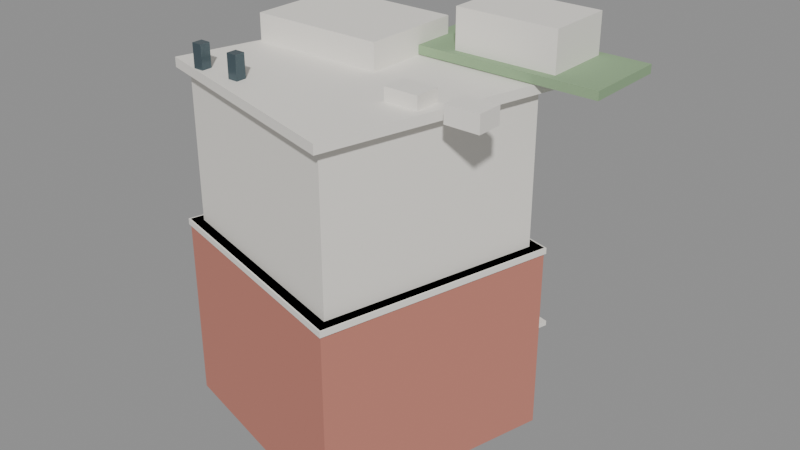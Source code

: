# Source: house_of_innovation.blend  (saved by Blender 5.2.45; exported with 4.5.12 LTS)
import bpy
from mathutils import Matrix  # noqa: F401  (used for matrix-valued properties, if any)

bpy.ops.wm.read_factory_settings(use_empty=True)
scene = bpy.context.scene
scene.name = 'Scene'

# ---- materials (node trees are filled in below, after node groups)
mat_gen_brick = bpy.data.materials.new('GEN_brick')
mat_gen_brick.diffuse_color = (0.55, 0.21, 0.16, 1.0)
mat_gen_upper = bpy.data.materials.new('GEN_upper')
mat_gen_upper.diffuse_color = (0.88, 0.85, 0.79, 1.0)
mat_gen_white = bpy.data.materials.new('GEN_white')
mat_gen_white.diffuse_color = (0.9, 0.87, 0.81, 1.0)
mat_gen_dark = bpy.data.materials.new('GEN_dark')
mat_gen_dark.diffuse_color = (0.08, 0.12, 0.14, 1.0)
mat_gen_green = bpy.data.materials.new('GEN_green')
mat_gen_green.diffuse_color = (0.28, 0.42, 0.24, 1.0)
mat_gen_glass = bpy.data.materials.new('GEN_glass')
mat_gen_glass.diffuse_color = (0.16, 0.28, 0.32, 1.0)

# ---- material node trees
mat_gen_brick.use_nodes = True; mat_gen_brick.node_tree.nodes.clear()
_N = mat_gen_brick.node_tree.nodes; _L = mat_gen_brick.node_tree.links
n0 = _N.new('ShaderNodeBsdfPrincipled'); n0.name = 'Principled BSDF'; n0.location = (-200, 100)
n0.inputs[0].default_value = (0.55, 0.21, 0.16, 1.0)
n0.inputs[2].default_value = 0.8
n0.inputs[10].default_value = 0.005
n1 = _N.new('ShaderNodeOutputMaterial'); n1.name = 'Material Output'; n1.location = (200, 100)
_L.new(n0.outputs[0], n1.inputs[0])
n1.is_active_output = True
mat_gen_upper.use_nodes = True; mat_gen_upper.node_tree.nodes.clear()
_N = mat_gen_upper.node_tree.nodes; _L = mat_gen_upper.node_tree.links
n0 = _N.new('ShaderNodeBsdfPrincipled'); n0.name = 'Principled BSDF'; n0.location = (-200, 100)
n0.inputs[0].default_value = (0.88, 0.85, 0.79, 1.0)
n0.inputs[2].default_value = 0.6
n0.inputs[10].default_value = 0.005
n1 = _N.new('ShaderNodeOutputMaterial'); n1.name = 'Material Output'; n1.location = (200, 100)
_L.new(n0.outputs[0], n1.inputs[0])
n1.is_active_output = True
mat_gen_white.use_nodes = True; mat_gen_white.node_tree.nodes.clear()
_N = mat_gen_white.node_tree.nodes; _L = mat_gen_white.node_tree.links
n0 = _N.new('ShaderNodeBsdfPrincipled'); n0.name = 'Principled BSDF'; n0.location = (-200, 100)
n0.inputs[0].default_value = (0.9, 0.87, 0.81, 1.0)
n0.inputs[2].default_value = 0.6
n0.inputs[10].default_value = 0.005
n1 = _N.new('ShaderNodeOutputMaterial'); n1.name = 'Material Output'; n1.location = (200, 100)
_L.new(n0.outputs[0], n1.inputs[0])
n1.is_active_output = True
mat_gen_dark.use_nodes = True; mat_gen_dark.node_tree.nodes.clear()
_N = mat_gen_dark.node_tree.nodes; _L = mat_gen_dark.node_tree.links
n0 = _N.new('ShaderNodeBsdfPrincipled'); n0.name = 'Principled BSDF'; n0.location = (-200, 100)
n0.inputs[0].default_value = (0.08, 0.12, 0.14, 1.0)
n0.inputs[1].default_value = 0.4
n0.inputs[2].default_value = 0.25
n0.inputs[10].default_value = 0.005
n1 = _N.new('ShaderNodeOutputMaterial'); n1.name = 'Material Output'; n1.location = (200, 100)
_L.new(n0.outputs[0], n1.inputs[0])
n1.is_active_output = True
mat_gen_green.use_nodes = True; mat_gen_green.node_tree.nodes.clear()
_N = mat_gen_green.node_tree.nodes; _L = mat_gen_green.node_tree.links
n0 = _N.new('ShaderNodeBsdfPrincipled'); n0.name = 'Principled BSDF'; n0.location = (-200, 100)
n0.inputs[0].default_value = (0.28, 0.42, 0.24, 1.0)
n0.inputs[2].default_value = 1.0
n0.inputs[10].default_value = 0.005
n1 = _N.new('ShaderNodeOutputMaterial'); n1.name = 'Material Output'; n1.location = (200, 100)
_L.new(n0.outputs[0], n1.inputs[0])
n1.is_active_output = True
mat_gen_glass.use_nodes = True; mat_gen_glass.node_tree.nodes.clear()
_N = mat_gen_glass.node_tree.nodes; _L = mat_gen_glass.node_tree.links
n0 = _N.new('ShaderNodeBsdfPrincipled'); n0.name = 'Principled BSDF'; n0.location = (-200, 100)
n0.inputs[0].default_value = (0.16, 0.28, 0.32, 1.0)
n0.inputs[1].default_value = 0.35
n0.inputs[2].default_value = 0.12
n0.inputs[10].default_value = 0.005
n1 = _N.new('ShaderNodeOutputMaterial'); n1.name = 'Material Output'; n1.location = (200, 100)
_L.new(n0.outputs[0], n1.inputs[0])
n1.is_active_output = True

# ---- meshes
me_house_of_innovation_base = bpy.data.meshes.new('House of Innovation_base')
me_house_of_innovation_base.from_pydata([(-8.51, -4.77, 0.0), (4.92, -8.54, 0.0), (8.41, 4.9, 0.0), (-4.83, 8.48, 0.0), (-8.51, -4.77, 11.2), (4.92, -8.54, 11.2), (8.41, 4.9, 11.2), (-4.83, 8.48, 11.2)], [], [(0, 1, 5, 4), (1, 2, 6, 5), (2, 3, 7, 6), (3, 0, 4, 7), (4, 5, 6, 7), (3, 2, 1, 0)])
me_house_of_innovation_base.materials.append(mat_gen_brick)
me_house_of_innovation_base.update()
me_house_of_innovation_upper = bpy.data.meshes.new('House of Innovation_upper')
me_house_of_innovation_upper.from_pydata([(-7.833, -4.391, 11.2), (4.522, -7.859, 11.2), (7.733, 4.506, 11.2), (-4.448, 7.799, 11.2), (-7.833, -4.391, 20.0), (4.522, -7.859, 20.0), (7.733, 4.506, 20.0), (-4.448, 7.799, 20.0)], [], [(0, 1, 5, 4), (1, 2, 6, 5), (2, 3, 7, 6), (3, 0, 4, 7), (4, 5, 6, 7), (3, 2, 1, 0)])
me_house_of_innovation_upper.materials.append(mat_gen_upper)
me_house_of_innovation_upper.update()
me_house_of_innovation_band = bpy.data.meshes.new('House of Innovation_band')
me_house_of_innovation_band.from_pydata([(-8.612, -4.827, 10.85), (4.98, -8.642, 10.85), (8.512, 4.959, 10.85), (-4.887, 8.582, 10.85), (-8.612, -4.827, 11.2), (4.98, -8.642, 11.2), (8.512, 4.959, 11.2), (-4.887, 8.582, 11.2)], [], [(0, 1, 5, 4), (1, 2, 6, 5), (2, 3, 7, 6), (3, 0, 4, 7), (4, 5, 6, 7), (3, 2, 1, 0)])
me_house_of_innovation_band.materials.append(mat_gen_white)
me_house_of_innovation_band.update()
me_house_of_innovation_parapet = bpy.data.meshes.new('House of Innovation_parapet')
me_house_of_innovation_parapet.from_pydata([(-8.51, -4.77, 20.0), (4.92, -8.54, 20.0), (8.41, 4.9, 20.0), (-4.83, 8.48, 20.0), (-8.51, -4.77, 20.55), (4.92, -8.54, 20.55), (8.41, 4.9, 20.55), (-4.83, 8.48, 20.55)], [], [(0, 1, 5, 4), (1, 2, 6, 5), (2, 3, 7, 6), (3, 0, 4, 7), (4, 5, 6, 7), (3, 2, 1, 0)])
me_house_of_innovation_parapet.materials.append(mat_gen_white)
me_house_of_innovation_parapet.update()
me_cube = bpy.data.meshes.new('Cube')
me_cube.from_pydata([(-0.5, -0.5, -0.5), (-0.5, -0.5, 0.5), (-0.5, 0.5, -0.5), (-0.5, 0.5, 0.5), (0.5, -0.5, -0.5), (0.5, -0.5, 0.5), (0.5, 0.5, -0.5), (0.5, 0.5, 0.5)], [], [(0, 1, 3, 2), (2, 3, 7, 6), (6, 7, 5, 4), (4, 5, 1, 0), (2, 6, 4, 0), (7, 3, 1, 5)])
_uv = me_cube.uv_layers.new(name='UVMap')
_uv.uv.foreach_set('vector', [0.375, 0.0, 0.625, 0.0, 0.625, 0.25, 0.375, 0.25, 0.375, 0.25, 0.625, 0.25, 0.625, 0.5, 0.375, 0.5, 0.375, 0.5, 0.625, 0.5, 0.625, 0.75, 0.375, 0.75, 0.375, 0.75, 0.625, 0.75, 0.625, 1.0, 0.375, 1.0, 0.125, 0.5, 0.375, 0.5, 0.375, 0.75, 0.125, 0.75, 0.625, 0.5, 0.875, 0.5, 0.875, 0.75, 0.625, 0.75])
me_cube.materials.append(mat_gen_white)
me_cube.update()
me_cube_001 = bpy.data.meshes.new('Cube.001')
me_cube_001.from_pydata([(-0.5, -0.5, -0.5), (-0.5, -0.5, 0.5), (-0.5, 0.5, -0.5), (-0.5, 0.5, 0.5), (0.5, -0.5, -0.5), (0.5, -0.5, 0.5), (0.5, 0.5, -0.5), (0.5, 0.5, 0.5)], [], [(0, 1, 3, 2), (2, 3, 7, 6), (6, 7, 5, 4), (4, 5, 1, 0), (2, 6, 4, 0), (7, 3, 1, 5)])
_uv = me_cube_001.uv_layers.new(name='UVMap')
_uv.uv.foreach_set('vector', [0.375, 0.0, 0.625, 0.0, 0.625, 0.25, 0.375, 0.25, 0.375, 0.25, 0.625, 0.25, 0.625, 0.5, 0.375, 0.5, 0.375, 0.5, 0.625, 0.5, 0.625, 0.75, 0.375, 0.75, 0.375, 0.75, 0.625, 0.75, 0.625, 1.0, 0.375, 1.0, 0.125, 0.5, 0.375, 0.5, 0.375, 0.75, 0.125, 0.75, 0.625, 0.5, 0.875, 0.5, 0.875, 0.75, 0.625, 0.75])
me_cube_001.materials.append(mat_gen_white)
me_cube_001.update()
me_cube_002 = bpy.data.meshes.new('Cube.002')
me_cube_002.from_pydata([(-0.5, -0.5, -0.5), (-0.5, -0.5, 0.5), (-0.5, 0.5, -0.5), (-0.5, 0.5, 0.5), (0.5, -0.5, -0.5), (0.5, -0.5, 0.5), (0.5, 0.5, -0.5), (0.5, 0.5, 0.5)], [], [(0, 1, 3, 2), (2, 3, 7, 6), (6, 7, 5, 4), (4, 5, 1, 0), (2, 6, 4, 0), (7, 3, 1, 5)])
_uv = me_cube_002.uv_layers.new(name='UVMap')
_uv.uv.foreach_set('vector', [0.375, 0.0, 0.625, 0.0, 0.625, 0.25, 0.375, 0.25, 0.375, 0.25, 0.625, 0.25, 0.625, 0.5, 0.375, 0.5, 0.375, 0.5, 0.625, 0.5, 0.625, 0.75, 0.375, 0.75, 0.375, 0.75, 0.625, 0.75, 0.625, 1.0, 0.375, 1.0, 0.125, 0.5, 0.375, 0.5, 0.375, 0.75, 0.125, 0.75, 0.625, 0.5, 0.875, 0.5, 0.875, 0.75, 0.625, 0.75])
me_cube_002.materials.append(mat_gen_white)
me_cube_002.update()
me_cube_003 = bpy.data.meshes.new('Cube.003')
me_cube_003.from_pydata([(-0.5, -0.5, -0.5), (-0.5, -0.5, 0.5), (-0.5, 0.5, -0.5), (-0.5, 0.5, 0.5), (0.5, -0.5, -0.5), (0.5, -0.5, 0.5), (0.5, 0.5, -0.5), (0.5, 0.5, 0.5)], [], [(0, 1, 3, 2), (2, 3, 7, 6), (6, 7, 5, 4), (4, 5, 1, 0), (2, 6, 4, 0), (7, 3, 1, 5)])
_uv = me_cube_003.uv_layers.new(name='UVMap')
_uv.uv.foreach_set('vector', [0.375, 0.0, 0.625, 0.0, 0.625, 0.25, 0.375, 0.25, 0.375, 0.25, 0.625, 0.25, 0.625, 0.5, 0.375, 0.5, 0.375, 0.5, 0.625, 0.5, 0.625, 0.75, 0.375, 0.75, 0.375, 0.75, 0.625, 0.75, 0.625, 1.0, 0.375, 1.0, 0.125, 0.5, 0.375, 0.5, 0.375, 0.75, 0.125, 0.75, 0.625, 0.5, 0.875, 0.5, 0.875, 0.75, 0.625, 0.75])
me_cube_003.materials.append(mat_gen_dark)
me_cube_003.update()
me_cube_004 = bpy.data.meshes.new('Cube.004')
me_cube_004.from_pydata([(-0.5, -0.5, -0.5), (-0.5, -0.5, 0.5), (-0.5, 0.5, -0.5), (-0.5, 0.5, 0.5), (0.5, -0.5, -0.5), (0.5, -0.5, 0.5), (0.5, 0.5, -0.5), (0.5, 0.5, 0.5)], [], [(0, 1, 3, 2), (2, 3, 7, 6), (6, 7, 5, 4), (4, 5, 1, 0), (2, 6, 4, 0), (7, 3, 1, 5)])
_uv = me_cube_004.uv_layers.new(name='UVMap')
_uv.uv.foreach_set('vector', [0.375, 0.0, 0.625, 0.0, 0.625, 0.25, 0.375, 0.25, 0.375, 0.25, 0.625, 0.25, 0.625, 0.5, 0.375, 0.5, 0.375, 0.5, 0.625, 0.5, 0.625, 0.75, 0.375, 0.75, 0.375, 0.75, 0.625, 0.75, 0.625, 1.0, 0.375, 1.0, 0.125, 0.5, 0.375, 0.5, 0.375, 0.75, 0.125, 0.75, 0.625, 0.5, 0.875, 0.5, 0.875, 0.75, 0.625, 0.75])
me_cube_004.materials.append(mat_gen_dark)
me_cube_004.update()
me_cube_005 = bpy.data.meshes.new('Cube.005')
me_cube_005.from_pydata([(-0.5, -0.5, -0.5), (-0.5, -0.5, 0.5), (-0.5, 0.5, -0.5), (-0.5, 0.5, 0.5), (0.5, -0.5, -0.5), (0.5, -0.5, 0.5), (0.5, 0.5, -0.5), (0.5, 0.5, 0.5)], [], [(0, 1, 3, 2), (2, 3, 7, 6), (6, 7, 5, 4), (4, 5, 1, 0), (2, 6, 4, 0), (7, 3, 1, 5)])
_uv = me_cube_005.uv_layers.new(name='UVMap')
_uv.uv.foreach_set('vector', [0.375, 0.0, 0.625, 0.0, 0.625, 0.25, 0.375, 0.25, 0.375, 0.25, 0.625, 0.25, 0.625, 0.5, 0.375, 0.5, 0.375, 0.5, 0.625, 0.5, 0.625, 0.75, 0.375, 0.75, 0.375, 0.75, 0.625, 0.75, 0.625, 1.0, 0.375, 1.0, 0.125, 0.5, 0.375, 0.5, 0.375, 0.75, 0.125, 0.75, 0.625, 0.5, 0.875, 0.5, 0.875, 0.75, 0.625, 0.75])
me_cube_005.materials.append(mat_gen_green)
me_cube_005.update()
me_cube_006 = bpy.data.meshes.new('Cube.006')
me_cube_006.from_pydata([(-0.5, -0.5, -0.5), (-0.5, -0.5, 0.5), (-0.5, 0.5, -0.5), (-0.5, 0.5, 0.5), (0.5, -0.5, -0.5), (0.5, -0.5, 0.5), (0.5, 0.5, -0.5), (0.5, 0.5, 0.5)], [], [(0, 1, 3, 2), (2, 3, 7, 6), (6, 7, 5, 4), (4, 5, 1, 0), (2, 6, 4, 0), (7, 3, 1, 5)])
_uv = me_cube_006.uv_layers.new(name='UVMap')
_uv.uv.foreach_set('vector', [0.375, 0.0, 0.625, 0.0, 0.625, 0.25, 0.375, 0.25, 0.375, 0.25, 0.625, 0.25, 0.625, 0.5, 0.375, 0.5, 0.375, 0.5, 0.625, 0.5, 0.625, 0.75, 0.375, 0.75, 0.375, 0.75, 0.625, 0.75, 0.625, 1.0, 0.375, 1.0, 0.125, 0.5, 0.375, 0.5, 0.375, 0.75, 0.125, 0.75, 0.625, 0.5, 0.875, 0.5, 0.875, 0.75, 0.625, 0.75])
me_cube_006.materials.append(mat_gen_white)
me_cube_006.update()
me_cube_007 = bpy.data.meshes.new('Cube.007')
me_cube_007.from_pydata([(-0.5, -0.5, -0.5), (-0.5, -0.5, 0.5), (-0.5, 0.5, -0.5), (-0.5, 0.5, 0.5), (0.5, -0.5, -0.5), (0.5, -0.5, 0.5), (0.5, 0.5, -0.5), (0.5, 0.5, 0.5)], [], [(0, 1, 3, 2), (2, 3, 7, 6), (6, 7, 5, 4), (4, 5, 1, 0), (2, 6, 4, 0), (7, 3, 1, 5)])
_uv = me_cube_007.uv_layers.new(name='UVMap')
_uv.uv.foreach_set('vector', [0.375, 0.0, 0.625, 0.0, 0.625, 0.25, 0.375, 0.25, 0.375, 0.25, 0.625, 0.25, 0.625, 0.5, 0.375, 0.5, 0.375, 0.5, 0.625, 0.5, 0.625, 0.75, 0.375, 0.75, 0.375, 0.75, 0.625, 0.75, 0.625, 1.0, 0.375, 1.0, 0.125, 0.5, 0.375, 0.5, 0.375, 0.75, 0.125, 0.75, 0.625, 0.5, 0.875, 0.5, 0.875, 0.75, 0.625, 0.75])
me_cube_007.materials.append(mat_gen_white)
me_cube_007.update()
me_cube_008 = bpy.data.meshes.new('Cube.008')
me_cube_008.from_pydata([(-0.5, -0.5, -0.5), (-0.5, -0.5, 0.5), (-0.5, 0.5, -0.5), (-0.5, 0.5, 0.5), (0.5, -0.5, -0.5), (0.5, -0.5, 0.5), (0.5, 0.5, -0.5), (0.5, 0.5, 0.5)], [], [(0, 1, 3, 2), (2, 3, 7, 6), (6, 7, 5, 4), (4, 5, 1, 0), (2, 6, 4, 0), (7, 3, 1, 5)])
_uv = me_cube_008.uv_layers.new(name='UVMap')
_uv.uv.foreach_set('vector', [0.375, 0.0, 0.625, 0.0, 0.625, 0.25, 0.375, 0.25, 0.375, 0.25, 0.625, 0.25, 0.625, 0.5, 0.375, 0.5, 0.375, 0.5, 0.625, 0.5, 0.625, 0.75, 0.375, 0.75, 0.375, 0.75, 0.625, 0.75, 0.625, 1.0, 0.375, 1.0, 0.125, 0.5, 0.375, 0.5, 0.375, 0.75, 0.125, 0.75, 0.625, 0.5, 0.875, 0.5, 0.875, 0.75, 0.625, 0.75])
me_cube_008.materials.append(mat_gen_glass)
me_cube_008.update()
me_cube_009 = bpy.data.meshes.new('Cube.009')
me_cube_009.from_pydata([(-0.5, -0.5, -0.5), (-0.5, -0.5, 0.5), (-0.5, 0.5, -0.5), (-0.5, 0.5, 0.5), (0.5, -0.5, -0.5), (0.5, -0.5, 0.5), (0.5, 0.5, -0.5), (0.5, 0.5, 0.5)], [], [(0, 1, 3, 2), (2, 3, 7, 6), (6, 7, 5, 4), (4, 5, 1, 0), (2, 6, 4, 0), (7, 3, 1, 5)])
_uv = me_cube_009.uv_layers.new(name='UVMap')
_uv.uv.foreach_set('vector', [0.375, 0.0, 0.625, 0.0, 0.625, 0.25, 0.375, 0.25, 0.375, 0.25, 0.625, 0.25, 0.625, 0.5, 0.375, 0.5, 0.375, 0.5, 0.625, 0.5, 0.625, 0.75, 0.375, 0.75, 0.375, 0.75, 0.625, 0.75, 0.625, 1.0, 0.375, 1.0, 0.125, 0.5, 0.375, 0.5, 0.375, 0.75, 0.125, 0.75, 0.625, 0.5, 0.875, 0.5, 0.875, 0.75, 0.625, 0.75])
me_cube_009.materials.append(mat_gen_white)
me_cube_009.update()
me_cube_010 = bpy.data.meshes.new('Cube.010')
me_cube_010.from_pydata([(-0.5, -0.5, -0.5), (-0.5, -0.5, 0.5), (-0.5, 0.5, -0.5), (-0.5, 0.5, 0.5), (0.5, -0.5, -0.5), (0.5, -0.5, 0.5), (0.5, 0.5, -0.5), (0.5, 0.5, 0.5)], [], [(0, 1, 3, 2), (2, 3, 7, 6), (6, 7, 5, 4), (4, 5, 1, 0), (2, 6, 4, 0), (7, 3, 1, 5)])
_uv = me_cube_010.uv_layers.new(name='UVMap')
_uv.uv.foreach_set('vector', [0.375, 0.0, 0.625, 0.0, 0.625, 0.25, 0.375, 0.25, 0.375, 0.25, 0.625, 0.25, 0.625, 0.5, 0.375, 0.5, 0.375, 0.5, 0.625, 0.5, 0.625, 0.75, 0.375, 0.75, 0.375, 0.75, 0.625, 0.75, 0.625, 1.0, 0.375, 1.0, 0.125, 0.5, 0.375, 0.5, 0.375, 0.75, 0.125, 0.75, 0.625, 0.5, 0.875, 0.5, 0.875, 0.75, 0.625, 0.75])
me_cube_010.materials.append(mat_gen_white)
me_cube_010.update()
me_cube_011 = bpy.data.meshes.new('Cube.011')
me_cube_011.from_pydata([(-0.5, -0.5, -0.5), (-0.5, -0.5, 0.5), (-0.5, 0.5, -0.5), (-0.5, 0.5, 0.5), (0.5, -0.5, -0.5), (0.5, -0.5, 0.5), (0.5, 0.5, -0.5), (0.5, 0.5, 0.5)], [], [(0, 1, 3, 2), (2, 3, 7, 6), (6, 7, 5, 4), (4, 5, 1, 0), (2, 6, 4, 0), (7, 3, 1, 5)])
_uv = me_cube_011.uv_layers.new(name='UVMap')
_uv.uv.foreach_set('vector', [0.375, 0.0, 0.625, 0.0, 0.625, 0.25, 0.375, 0.25, 0.375, 0.25, 0.625, 0.25, 0.625, 0.5, 0.375, 0.5, 0.375, 0.5, 0.625, 0.5, 0.625, 0.75, 0.375, 0.75, 0.375, 0.75, 0.625, 0.75, 0.625, 1.0, 0.375, 1.0, 0.125, 0.5, 0.375, 0.5, 0.375, 0.75, 0.125, 0.75, 0.625, 0.5, 0.875, 0.5, 0.875, 0.75, 0.625, 0.75])
me_cube_011.materials.append(mat_gen_white)
me_cube_011.update()

# ---- objects
ob_house_of_innovation_base = bpy.data.objects.new('House of Innovation_base', me_house_of_innovation_base)
ob_house_of_innovation_upper = bpy.data.objects.new('House of Innovation_upper', me_house_of_innovation_upper)
ob_house_of_innovation_band = bpy.data.objects.new('House of Innovation_band', me_house_of_innovation_band)
ob_house_of_innovation_parapet = bpy.data.objects.new('House of Innovation_parapet', me_house_of_innovation_parapet)
ob_house_of_innovation_roof_plant = bpy.data.objects.new('House of Innovation_roof_plant', me_cube)
ob_house_of_innovation_ac_0 = bpy.data.objects.new('House of Innovation_ac_0', me_cube_001)
ob_house_of_innovation_ac_1 = bpy.data.objects.new('House of Innovation_ac_1', me_cube_002)
ob_house_of_innovation_vent_0 = bpy.data.objects.new('House of Innovation_vent_0', me_cube_003)
ob_house_of_innovation_vent_1 = bpy.data.objects.new('House of Innovation_vent_1', me_cube_004)
ob_house_of_innovation_garden = bpy.data.objects.new('House of Innovation_garden', me_cube_005)
ob_house_of_innovation_pavilion = bpy.data.objects.new('House of Innovation_pavilion', me_cube_006)
ob_house_of_innovation_canopy = bpy.data.objects.new('House of Innovation_canopy', me_cube_007)
ob_house_of_innovation_door = bpy.data.objects.new('House of Innovation_door', me_cube_008)
ob_house_of_innovation_mullion_0 = bpy.data.objects.new('House of Innovation_mullion_0', me_cube_009)
ob_house_of_innovation_mullion_1 = bpy.data.objects.new('House of Innovation_mullion_1', me_cube_010)
ob_house_of_innovation_mullion_2 = bpy.data.objects.new('House of Innovation_mullion_2', me_cube_011)

# ---- transforms, parenting, visibility, modifiers, constraints
ob_house_of_innovation_base.location = (0.0, 0.0, 0.0)
ob_house_of_innovation_upper.location = (0.0, 0.0, 0.0)
ob_house_of_innovation_band.location = (0.0, 0.0, 0.0)
ob_house_of_innovation_parapet.location = (0.0, 0.0, 0.0)
ob_house_of_innovation_roof_plant.location = (-3.05, 2.97, 21.2)
ob_house_of_innovation_roof_plant.scale = (8.0, 6.0, 1.8)
ob_house_of_innovation_ac_0.location = (4.95, -2.03, 20.8)
ob_house_of_innovation_ac_0.scale = (2.0, 1.5, 1.0)
ob_house_of_innovation_ac_1.location = (8.45, -2.03, 20.8)
ob_house_of_innovation_ac_1.scale = (2.0, 1.5, 1.0)
ob_house_of_innovation_vent_0.location = (-6.05, -5.03, 21.0)
ob_house_of_innovation_vent_0.scale = (0.6, 0.6, 1.8)
ob_house_of_innovation_vent_1.location = (-3.55, -5.03, 21.0)
ob_house_of_innovation_vent_1.scale = (0.6, 0.6, 1.8)
ob_house_of_innovation_garden.location = (5.95, 5.97, 20.85)
ob_house_of_innovation_garden.scale = (11.4, 5.0, 0.5)
ob_house_of_innovation_pavilion.location = (5.95, 5.97, 22.2)
ob_house_of_innovation_pavilion.scale = (6.0, 4.0, 2.4)
ob_house_of_innovation_canopy.location = (2.364, 8.814, 3.4)
ob_house_of_innovation_canopy.rotation_euler = (0.0, 0.0, 2.878)
ob_house_of_innovation_canopy.scale = (6.858, 3.2, 0.3)
ob_house_of_innovation_door.location = (2.025, 7.559, 1.5)
ob_house_of_innovation_door.rotation_euler = (0.0, 0.0, 2.878)
ob_house_of_innovation_door.scale = (3.772, 0.5, 3.0)
ob_house_of_innovation_mullion_0.location = (4.545, 8.121, 1.5)
ob_house_of_innovation_mullion_0.rotation_euler = (0.0, 0.0, 2.878)
ob_house_of_innovation_mullion_0.scale = (0.12, 0.15, 3.0)
ob_house_of_innovation_mullion_1.location = (2.338, 8.717, 1.5)
ob_house_of_innovation_mullion_1.rotation_euler = (0.0, 0.0, 2.878)
ob_house_of_innovation_mullion_1.scale = (0.12, 0.15, 3.0)
ob_house_of_innovation_mullion_2.location = (0.1315, 9.314, 1.5)
ob_house_of_innovation_mullion_2.rotation_euler = (0.0, 0.0, 2.878)
ob_house_of_innovation_mullion_2.scale = (0.12, 0.15, 3.0)

# ---- collection membership
scene.collection.objects.link(ob_house_of_innovation_base)
scene.collection.objects.link(ob_house_of_innovation_upper)
scene.collection.objects.link(ob_house_of_innovation_band)
scene.collection.objects.link(ob_house_of_innovation_parapet)
scene.collection.objects.link(ob_house_of_innovation_roof_plant)
scene.collection.objects.link(ob_house_of_innovation_ac_0)
scene.collection.objects.link(ob_house_of_innovation_ac_1)
scene.collection.objects.link(ob_house_of_innovation_vent_0)
scene.collection.objects.link(ob_house_of_innovation_vent_1)
scene.collection.objects.link(ob_house_of_innovation_garden)
scene.collection.objects.link(ob_house_of_innovation_pavilion)
scene.collection.objects.link(ob_house_of_innovation_canopy)
scene.collection.objects.link(ob_house_of_innovation_door)
scene.collection.objects.link(ob_house_of_innovation_mullion_0)
scene.collection.objects.link(ob_house_of_innovation_mullion_1)
scene.collection.objects.link(ob_house_of_innovation_mullion_2)

# ---- scene / render settings (as saved in the file)
scene.frame_start = 1; scene.frame_end = 250; scene.frame_set(1)
scene.render.engine = 'BLENDER_EEVEE_NEXT'
scene.render.bake_bias = 0.0
scene.render.bake_samples = 0
scene.render.compositor_device = 'GPU'
scene.eevee.use_volume_custom_range = False
scene.eevee.fast_gi_thickness_near = 0.1
scene.eevee.fast_gi_thickness_far = 0.0
scene.eevee.ray_tracing_options.screen_trace_thickness = 0.1
bpy.context.view_layer.update()

# ---- added for rendering (the .blend has no active camera and no usable light): camera, sun + grey world if the file has none
cam_auto = bpy.data.cameras.new('AutoCamera')
cam_auto.lens = 50.0
cam_auto.sensor_width = 36.0
cam_auto.clip_end = 1000.0
ob_auto_camera = bpy.data.objects.new('AutoCamera', cam_auto)
scene.collection.objects.link(ob_auto_camera)
ob_auto_camera.location = (35.563, -39.5472, 38.9352)
ob_auto_camera.rotation_euler = (1.09748, -7.21219e-08, 0.694738)
scene.camera = ob_auto_camera
light_auto_sun = bpy.data.lights.new('AutoSun', 'SUN')
light_auto_sun.energy = 3.0
light_auto_sun.angle = 0.0523599
ob_auto_sun = bpy.data.objects.new('AutoSun', light_auto_sun)
scene.collection.objects.link(ob_auto_sun)
ob_auto_sun.rotation_euler = (0.872665, 0.174533, 0.523599)
if scene.world is None:
    world_auto = bpy.data.worlds.new('AutoWorld')
    world_auto.color = (0.3, 0.3, 0.3)
    scene.world = world_auto
bpy.context.view_layer.update()
